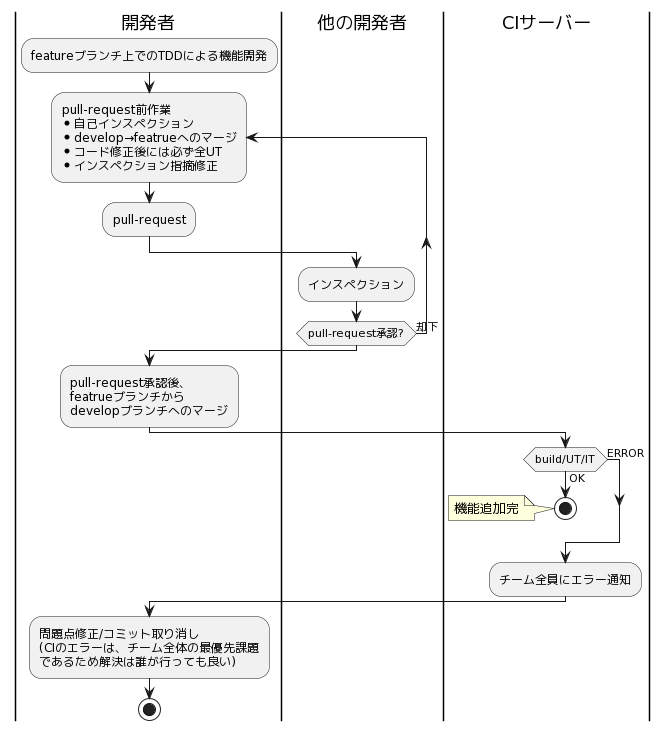

The diagram above was rendered by PlantUML. Its source (embedded in the PNG):
@startuml
|開発者|


:featureブランチ上でのTDDによる機能開発;

repeat :pull-request前作業\n* 自己インスペクション\n* develop→featrueへのマージ\n* コード修正後には必ず全UT\n* インスペクション指摘修正;

    :pull-request;

|他の開発者|

    :インスペクション;

repeat while (pull-request承認?) is (却下)

|開発者|

:pull-request承認後、\nfeatrueブランチから\ndevelopブランチへのマージ;

|CIサーバー|

if(build/UT/IT) then (OK)
    stop
    note :機能追加完
else (ERROR)

endif
        
:チーム全員にエラー通知;

|開発者|

:問題点修正/コミット取り消し\n(CIのエラーは、チーム全体の最優先課題\nであるため解決は誰が行っても良い) ;
stop
@enduml